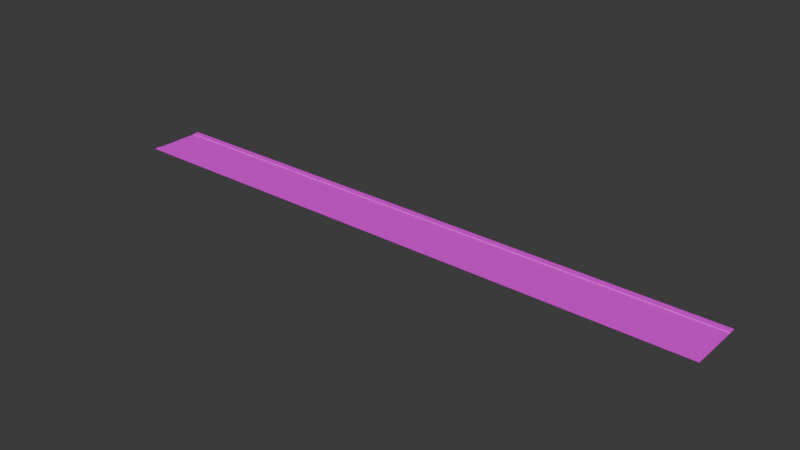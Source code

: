 # Source: road_east_west.blend  (saved by Blender 4.5.90; exported with 4.5.12 LTS)
import bpy
from mathutils import Matrix  # noqa: F401  (used for matrix-valued properties, if any)

bpy.ops.wm.read_factory_settings(use_empty=True)
scene = bpy.context.scene
scene.name = 'Scene'

# ---- collections
col_collection = bpy.data.collections.new('Collection'); scene.collection.children.link(col_collection)

# ---- images (referenced by path relative to the original .blend; pixels are not part of the script)
import os
ASSET_DIR = os.environ.get("B2B_ASSET_DIR", "")  # directory of the original .blend (textures are referenced by path, not embedded)
HERE = os.path.dirname(os.path.abspath(__file__))  # packed textures are extracted next to this script under _unpacked/

def load_image(name, relpath, width, height, colorspace="sRGB"):
    """Load a texture the original file referenced (path relative to the .blend, or extracted next to this script)."""
    p = next((c for c in (os.path.join(HERE, relpath), os.path.join(ASSET_DIR, relpath)) if relpath and os.path.exists(c)), "")
    if p:
        img = bpy.data.images.load(p, check_existing=True)
        img.name = name
    else:  # same state as the original file: an image datablock whose file is absent (Cycles renders it pink)
        img = bpy.data.images.new(name, width, height)
        img.source = "FILE"
        img.filepath = "//" + (relpath or name)
    img.colorspace_settings.name = colorspace
    return img
img_road_square_sidewalk_png = load_image('road_square_sidewalk.png', 'road_square_sidewalk.png', 1024, 1024, 'sRGB')
img_road_square_asphalt_png = load_image('road_square_asphalt.png', 'road_square_asphalt.png', 1024, 1024, 'sRGB')

# ---- materials (node trees are filled in below, after node groups)
mat_sidewalk = bpy.data.materials.new('sidewalk')
mat_sidewalk.alpha_threshold = 0.0
mat_sidewalk.roughness = 0.5
mat_sidewalk.line_color = (0.0, 0.0, 0.0, 1.0)
mat_road = bpy.data.materials.new('road')

# ---- material node trees
mat_sidewalk.use_nodes = True; mat_sidewalk.node_tree.nodes.clear()
_N = mat_sidewalk.node_tree.nodes; _L = mat_sidewalk.node_tree.links
n0 = _N.new('ShaderNodeBsdfPrincipled'); n0.name = 'Principled BSDF.001'; n0.location = (2638, 391)
n0.inputs[1].default_value = 0.1455
n0.inputs[2].default_value = 0.7409
n1 = _N.new('ShaderNodeOutputMaterial'); n1.name = 'Material Output.001'; n1.location = (3038, 391)
n2 = _N.new('ShaderNodeTexVoronoi'); n2.name = 'Voronoi Texture'; n2.location = (1001, 84)
n2.inputs[2].default_value = 268.4
n3 = _N.new('ShaderNodeTexCoord'); n3.name = 'Texture Coordinate'; n3.location = (642, 76)
n4 = _N.new('ShaderNodeMapping'); n4.name = 'Mapping.001'; n4.location = (822, 88)
n5 = _N.new('ShaderNodeMix'); n5.name = 'Mix'; n5.location = (1418, 630)
n5.data_type = 'RGBA'
n5.blend_type = 'OVERLAY'
n6 = _N.new('ShaderNodeMix'); n6.name = 'Mix.001'; n6.location = (1203, 391)
n6.data_type = 'RGBA'
n6.blend_type = 'SATURATION'
n6.inputs[0].default_value = 1.0
n6.inputs[7].default_value = (0.0, 0.0, 0.0, 1.0)
n7 = _N.new('ShaderNodeTexImage'); n7.name = 'Image Texture'; n7.location = (2237, 396)
n7.image = img_road_square_sidewalk_png
n8 = _N.new('ShaderNodeTexCoord'); n8.name = 'Texture Coordinate.001'; n8.location = (1781, 281)
n9 = _N.new('ShaderNodeMapping'); n9.name = 'Mapping.002'; n9.location = (2049, 290)
n9.inputs[3].default_value = (1.0, 21.28, 1.0)
_L.new(n0.outputs[0], n1.inputs[0])
_L.new(n4.outputs[0], n2.inputs[0])
_L.new(n3.outputs[3], n4.inputs[0])
_L.new(n6.outputs[2], n5.inputs[7])
_L.new(n2.outputs[1], n6.inputs[6])
_L.new(n7.outputs[0], n0.inputs[0])
_L.new(n9.outputs[0], n7.inputs[0])
_L.new(n8.outputs[2], n9.inputs[0])
n1.is_active_output = True
mat_road.use_nodes = True; mat_road.node_tree.nodes.clear()
_N = mat_road.node_tree.nodes; _L = mat_road.node_tree.links
n0 = _N.new('ShaderNodeBsdfPrincipled'); n0.name = 'Principled BSDF'; n0.location = (744, 90)
n0.inputs[1].default_value = 0.1455
n0.inputs[2].default_value = 0.7409
n1 = _N.new('ShaderNodeOutputMaterial'); n1.name = 'Material Output'; n1.location = (1144, 90)
n2 = _N.new('ShaderNodeTexGradient'); n2.name = 'Gradient Texture'; n2.location = (-1066, 352)
n3 = _N.new('ShaderNodeValToRGB'); n3.name = 'Color Ramp'; n3.location = (-887, 397)
n3.color_ramp.interpolation = 'CONSTANT'
while len(n3.color_ramp.elements) > 1: n3.color_ramp.elements.remove(n3.color_ramp.elements[-1])
n3.color_ramp.elements[0].position = 0.0; n3.color_ramp.elements[0].color = (0.05951, 0.05951, 0.05951, 1.0)
_e = n3.color_ramp.elements.new(0.49); _e.color = (1.0, 0.7172, 0.0, 1.0)
_e = n3.color_ramp.elements.new(0.51); _e.color = (0.05951, 0.05951, 0.05951, 1.0)
n4 = _N.new('ShaderNodeTexVoronoi'); n4.name = 'Voronoi Texture'; n4.location = (-834, -212)
n4.inputs[2].default_value = 69.2
n5 = _N.new('ShaderNodeTexCoord'); n5.name = 'Texture Coordinate'; n5.location = (-1193, -221)
n6 = _N.new('ShaderNodeMapping'); n6.name = 'Mapping.001'; n6.location = (-1013, -208)
n7 = _N.new('ShaderNodeMix'); n7.name = 'Mix'; n7.location = (-417, 333)
n7.data_type = 'RGBA'
n7.blend_type = 'OVERLAY'
n8 = _N.new('ShaderNodeMix'); n8.name = 'Mix.001'; n8.location = (-633, 95)
n8.data_type = 'RGBA'
n8.blend_type = 'SATURATION'
n8.inputs[0].default_value = 1.0
n8.inputs[7].default_value = (0.0, 0.0, 0.0, 1.0)
n9 = _N.new('ShaderNodeTexImage'); n9.name = 'Image Texture'; n9.location = (314, 93)
n9.image = img_road_square_asphalt_png
n10 = _N.new('ShaderNodeTexCoord'); n10.name = 'Texture Coordinate.001'; n10.location = (-185, 42)
n11 = _N.new('ShaderNodeMapping'); n11.name = 'Mapping.002'; n11.location = (-5, 54)
n11.inputs[3].default_value = (1.0, 21.28, 1.0)
_L.new(n0.outputs[0], n1.inputs[0])
_L.new(n2.outputs[0], n3.inputs[0])
_L.new(n6.outputs[0], n4.inputs[0])
_L.new(n5.outputs[3], n6.inputs[0])
_L.new(n3.outputs[0], n7.inputs[6])
_L.new(n8.outputs[2], n7.inputs[7])
_L.new(n4.outputs[1], n8.inputs[6])
_L.new(n9.outputs[0], n0.inputs[0])
_L.new(n11.outputs[0], n9.inputs[0])
_L.new(n10.outputs[2], n11.inputs[0])
n1.is_active_output = True

# ---- world
world_world = bpy.data.worlds.new('World'); scene.world = world_world
world_world.use_nodes = True; world_world.node_tree.nodes.clear()
_N = world_world.node_tree.nodes; _L = world_world.node_tree.links
n0 = _N.new('ShaderNodeOutputWorld'); n0.name = 'World Output'; n0.location = (200, 100)
n1 = _N.new('ShaderNodeBackground'); n1.name = 'Background'; n1.location = (-200, 100)
n1.inputs[0].default_value = (0.05088, 0.05088, 0.05088, 1.0)
_L.new(n1.outputs[0], n0.inputs[0])
n0.is_active_output = True
world_world.color = (0.05088, 0.05088, 0.05088)
world_world.sun_shadow_jitter_overblur = 0.0

# ---- meshes
me_plane = bpy.data.meshes.new('Plane')
me_plane.from_pydata([(-3.7, -50.0, 0.0), (-3.7, 50.0, 0.0), (-4.7, -50.0, 0.0), (-4.7, 50.0, 0.0), (-3.7, 50.0, 0.1), (-3.7, -50.0, 0.1), (-4.7, 50.0, 0.1), (-4.7, -50.0, 0.1)], [], [(5, 4, 6, 7), (1, 3, 6, 4), (2, 0, 5, 7), (3, 2, 7, 6), (0, 1, 4, 5)])
_uv = me_plane.uv_layers.new(name='UVMap')
_uv.uv.foreach_set('vector', [0.1064, 0.0, 0.1064, 1.0, 0.0, 1.0, 0.0, 0.0, 0.2634, 1.609e-10, 0.2634, 0.1064, 0.2534, 0.1064, 0.2534, 1.231e-10, 0.2634, 0.2128, 0.2634, 0.3191, 0.2534, 0.3191, 0.2534, 0.2128, 0.2434, 3.662e-09, 0.2434, 1.0, 0.2334, 1.0, 0.2334, 3.624e-09, 0.2534, 3.699e-09, 0.2534, 1.0, 0.2434, 1.0, 0.2434, 3.662e-09])
me_plane.materials.append(mat_sidewalk)
me_plane.update()
me_plane_001 = bpy.data.meshes.new('Plane.001')
me_plane_001.from_pydata([(-3.7, -50.0, 0.0), (3.7, -50.0, 0.0), (-3.7, 50.0, 0.0), (3.7, 50.0, 0.0)], [], [(0, 1, 3, 2)])
_uv = me_plane_001.uv_layers.new(name='UVMap')
_uv.uv.foreach_set('vector', [0.0, 0.0, 1.0, 0.0, 1.0, 1.0, 0.0, 1.0])
me_plane_001.materials.append(mat_road)
me_plane_001.update()
me_plane_002 = bpy.data.meshes.new('Plane.002')
me_plane_002.from_pydata([(3.7, -50.0, 0.0), (3.7, 50.0, 0.0), (4.7, -50.0, 0.0), (4.7, 50.0, 0.0), (3.7, -50.0, 0.1), (3.7, 50.0, 0.1), (4.7, -50.0, 0.1), (4.7, 50.0, 0.1)], [], [(5, 4, 6, 7), (2, 3, 7, 6), (1, 0, 4, 5), (0, 2, 6, 4), (3, 1, 5, 7)])
_uv = me_plane_002.uv_layers.new(name='UVMap')
_uv.uv.foreach_set('vector', [0.1064, 1.0, 0.1064, 0.0, 0.2128, 0.0, 0.2128, 1.0, 0.2234, 3.586e-09, 0.2234, 1.0, 0.2128, 1.0, 0.2128, 3.548e-09, 0.2334, 3.624e-09, 0.2334, 1.0, 0.2234, 1.0, 0.2234, 3.586e-09, 0.2634, 0.1064, 0.2634, 0.2128, 0.2534, 0.2128, 0.2534, 0.1064, 0.2634, 0.3191, 0.2634, 0.4255, 0.2534, 0.4255, 0.2534, 0.3191])
me_plane_002.materials.append(mat_sidewalk)
me_plane_002.update()

# ---- objects
ob_sidewalk = bpy.data.objects.new('Sidewalk', me_plane)
ob_road = bpy.data.objects.new('Road', me_plane_001)
ob_sidewalk_001 = bpy.data.objects.new('Sidewalk.001', me_plane_002)

# ---- transforms, parenting, visibility, modifiers, constraints
ob_sidewalk.location = (0.0, 0.0, 0.0)
ob_sidewalk.rotation_euler = (0.0, -0.0, 1.571)
ob_road.location = (0.0, 0.0, 0.0)
ob_road.rotation_euler = (0.0, -0.0, 1.571)
ob_sidewalk_001.location = (0.0, 0.0, 0.0)
ob_sidewalk_001.rotation_euler = (0.0, -0.0, 1.571)

# ---- collection membership
col_collection.objects.link(ob_sidewalk)
col_collection.objects.link(ob_road)
col_collection.objects.link(ob_sidewalk_001)

# ---- scene / render settings (as saved in the file)
scene.frame_start = 1; scene.frame_end = 250; scene.frame_set(1)
scene.render.engine = 'CYCLES'
bpy.context.view_layer.update()

# ---- added for rendering (the .blend has no active camera and no usable light): camera, sun
cam_auto = bpy.data.cameras.new('AutoCamera')
cam_auto.lens = 50.0
cam_auto.sensor_width = 36.0
cam_auto.clip_end = 1630.92
ob_auto_camera = bpy.data.objects.new('AutoCamera', cam_auto)
scene.collection.objects.link(ob_auto_camera)
ob_auto_camera.location = (92.9304, -111.516, 74.3943)
ob_auto_camera.rotation_euler = (1.09748, -7.21219e-08, 0.694738)
scene.camera = ob_auto_camera
light_auto_sun = bpy.data.lights.new('AutoSun', 'SUN')
light_auto_sun.energy = 3.0
light_auto_sun.angle = 0.0523599
ob_auto_sun = bpy.data.objects.new('AutoSun', light_auto_sun)
scene.collection.objects.link(ob_auto_sun)
ob_auto_sun.rotation_euler = (0.872665, 0.174533, 0.523599)
bpy.context.view_layer.update()
